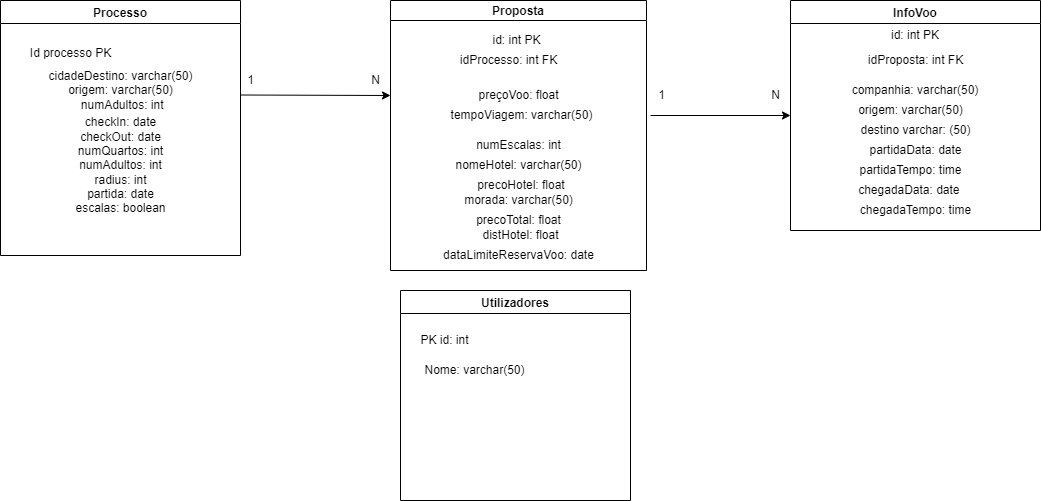

The diagram above was exported from draw.io. Its source (the exported page's mxGraphModel, read from the mxfile embedded in the PNG):
<mxGraphModel dx="2448" dy="756" grid="1" gridSize="10" guides="1" tooltips="1" connect="1" arrows="1" fold="1" page="1" pageScale="1" pageWidth="827" pageHeight="1169" math="0" shadow="0">
  <root>
    <mxCell id="0" />
    <mxCell id="1" parent="0" />
    <mxCell id="GdH38-dS5jPyZ5lZ6MTL-3" value="Processo" style="swimlane;swimlaneFillColor=#ffffff;" parent="1" vertex="1">
      <mxGeometry x="-30" y="20" width="240" height="255" as="geometry" />
    </mxCell>
    <mxCell id="GdH38-dS5jPyZ5lZ6MTL-4" value="Id processo PK" style="text;html=1;align=center;verticalAlign=middle;resizable=0;points=[];autosize=1;strokeColor=none;" parent="GdH38-dS5jPyZ5lZ6MTL-3" vertex="1">
      <mxGeometry x="20" y="42.5" width="100" height="20" as="geometry" />
    </mxCell>
    <mxCell id="GdH38-dS5jPyZ5lZ6MTL-5" value="cidadeDestino: varchar(50)&lt;br&gt;origem: varchar(50)&lt;br&gt;&amp;nbsp;numAdultos: int" style="text;html=1;align=center;verticalAlign=middle;resizable=0;points=[];autosize=1;strokeColor=none;" parent="GdH38-dS5jPyZ5lZ6MTL-3" vertex="1">
      <mxGeometry x="35" y="60" width="170" height="60" as="geometry" />
    </mxCell>
    <mxCell id="GdH38-dS5jPyZ5lZ6MTL-6" value="checkIn: date&lt;br&gt;checkOut: date&lt;br&gt;numQuartos: int&lt;br&gt;numAdultos: int&lt;br&gt;radius: int&lt;br&gt;partida: date&lt;br&gt;escalas: boolean" style="text;html=1;align=center;verticalAlign=middle;resizable=0;points=[];autosize=1;strokeColor=none;" parent="GdH38-dS5jPyZ5lZ6MTL-3" vertex="1">
      <mxGeometry x="65" y="110" width="110" height="110" as="geometry" />
    </mxCell>
    <mxCell id="GdH38-dS5jPyZ5lZ6MTL-7" value="Proposta" style="swimlane;swimlaneFillColor=#ffffff;startSize=20;" parent="1" vertex="1">
      <mxGeometry x="360" y="20" width="256" height="270" as="geometry" />
    </mxCell>
    <mxCell id="GdH38-dS5jPyZ5lZ6MTL-8" value="idProcesso: int FK" style="text;html=1;align=center;verticalAlign=middle;resizable=0;points=[];autosize=1;strokeColor=none;" parent="GdH38-dS5jPyZ5lZ6MTL-7" vertex="1">
      <mxGeometry x="58" y="45" width="120" height="30" as="geometry" />
    </mxCell>
    <mxCell id="GdH38-dS5jPyZ5lZ6MTL-15" value="id: int PK" style="text;html=1;align=center;verticalAlign=middle;resizable=0;points=[];autosize=1;strokeColor=none;" parent="GdH38-dS5jPyZ5lZ6MTL-7" vertex="1">
      <mxGeometry x="91" y="25" width="70" height="30" as="geometry" />
    </mxCell>
    <mxCell id="kXBFMIe93l3PPffeEIcb-11" value="preçoVoo: float" style="text;html=1;align=center;verticalAlign=middle;resizable=0;points=[];autosize=1;strokeColor=none;" parent="GdH38-dS5jPyZ5lZ6MTL-7" vertex="1">
      <mxGeometry x="78" y="80" width="100" height="30" as="geometry" />
    </mxCell>
    <mxCell id="kXBFMIe93l3PPffeEIcb-13" value="tempoViagem: varchar(50)" style="text;html=1;align=center;verticalAlign=middle;resizable=0;points=[];autosize=1;strokeColor=none;" parent="GdH38-dS5jPyZ5lZ6MTL-7" vertex="1">
      <mxGeometry x="46" y="100" width="170" height="30" as="geometry" />
    </mxCell>
    <mxCell id="kXBFMIe93l3PPffeEIcb-20" value="nomeHotel: varchar(50)" style="text;html=1;align=center;verticalAlign=middle;resizable=0;points=[];autosize=1;strokeColor=none;" parent="GdH38-dS5jPyZ5lZ6MTL-7" vertex="1">
      <mxGeometry x="53" y="150" width="150" height="30" as="geometry" />
    </mxCell>
    <mxCell id="kXBFMIe93l3PPffeEIcb-22" value="morada: varchar(50)" style="text;html=1;align=center;verticalAlign=middle;resizable=0;points=[];autosize=1;strokeColor=none;" parent="GdH38-dS5jPyZ5lZ6MTL-7" vertex="1">
      <mxGeometry x="68" y="190" width="120" height="20" as="geometry" />
    </mxCell>
    <mxCell id="kXBFMIe93l3PPffeEIcb-15" value="numEscalas: int" style="text;html=1;align=center;verticalAlign=middle;resizable=0;points=[];autosize=1;strokeColor=none;" parent="GdH38-dS5jPyZ5lZ6MTL-7" vertex="1">
      <mxGeometry x="73" y="130" width="110" height="30" as="geometry" />
    </mxCell>
    <mxCell id="kXBFMIe93l3PPffeEIcb-26" value="precoTotal: float" style="text;html=1;align=center;verticalAlign=middle;resizable=0;points=[];autosize=1;strokeColor=none;" parent="GdH38-dS5jPyZ5lZ6MTL-7" vertex="1">
      <mxGeometry x="78" y="210" width="100" height="20" as="geometry" />
    </mxCell>
    <mxCell id="fmOO1cvmGUbQlJ-FudZY-9" value="distHotel: float" style="text;html=1;strokeColor=none;fillColor=none;align=center;verticalAlign=middle;whiteSpace=wrap;rounded=0;" vertex="1" parent="GdH38-dS5jPyZ5lZ6MTL-7">
      <mxGeometry x="91" y="220" width="79" height="30" as="geometry" />
    </mxCell>
    <mxCell id="fmOO1cvmGUbQlJ-FudZY-10" value="dataLimiteReservaVoo: date" style="text;html=1;strokeColor=none;fillColor=none;align=center;verticalAlign=middle;whiteSpace=wrap;rounded=0;" vertex="1" parent="GdH38-dS5jPyZ5lZ6MTL-7">
      <mxGeometry x="47.5" y="240" width="161" height="30" as="geometry" />
    </mxCell>
    <mxCell id="fmOO1cvmGUbQlJ-FudZY-12" value="precoHotel: float" style="text;html=1;strokeColor=none;fillColor=none;align=center;verticalAlign=middle;whiteSpace=wrap;rounded=0;" vertex="1" parent="GdH38-dS5jPyZ5lZ6MTL-7">
      <mxGeometry x="84" y="170" width="94" height="30" as="geometry" />
    </mxCell>
    <mxCell id="i08hCMeKczeSQT-eftGr-1" value="Utilizadores" style="swimlane;swimlaneFillColor=#ffffff;" parent="1" vertex="1">
      <mxGeometry x="370" y="310" width="230" height="210" as="geometry" />
    </mxCell>
    <mxCell id="i08hCMeKczeSQT-eftGr-2" value="PK id: int" style="text;html=1;align=center;verticalAlign=middle;resizable=0;points=[];autosize=1;strokeColor=none;" parent="i08hCMeKczeSQT-eftGr-1" vertex="1">
      <mxGeometry x="14" y="40" width="60" height="20" as="geometry" />
    </mxCell>
    <mxCell id="i08hCMeKczeSQT-eftGr-3" value="Nome: varchar(50)" style="text;html=1;align=center;verticalAlign=middle;resizable=0;points=[];autosize=1;strokeColor=none;" parent="i08hCMeKczeSQT-eftGr-1" vertex="1">
      <mxGeometry x="14" y="70" width="120" height="20" as="geometry" />
    </mxCell>
    <mxCell id="kXBFMIe93l3PPffeEIcb-3" value="InfoVoo" style="swimlane;swimlaneFillColor=#ffffff;" parent="1" vertex="1">
      <mxGeometry x="760" y="20" width="250" height="230" as="geometry" />
    </mxCell>
    <mxCell id="kXBFMIe93l3PPffeEIcb-4" value="idProposta: int FK" style="text;html=1;align=center;verticalAlign=middle;resizable=0;points=[];autosize=1;strokeColor=none;" parent="kXBFMIe93l3PPffeEIcb-3" vertex="1">
      <mxGeometry x="65" y="45" width="120" height="30" as="geometry" />
    </mxCell>
    <mxCell id="kXBFMIe93l3PPffeEIcb-16" value="origem: varchar(50)" style="text;html=1;align=center;verticalAlign=middle;resizable=0;points=[];autosize=1;strokeColor=none;" parent="kXBFMIe93l3PPffeEIcb-3" vertex="1">
      <mxGeometry x="60" y="100" width="120" height="20" as="geometry" />
    </mxCell>
    <mxCell id="kXBFMIe93l3PPffeEIcb-19" value="chegadaData: date&amp;nbsp;" style="text;html=1;align=center;verticalAlign=middle;resizable=0;points=[];autosize=1;strokeColor=none;" parent="kXBFMIe93l3PPffeEIcb-3" vertex="1">
      <mxGeometry x="60" y="180" width="120" height="20" as="geometry" />
    </mxCell>
    <mxCell id="kXBFMIe93l3PPffeEIcb-18" value="partidaData: date" style="text;html=1;align=center;verticalAlign=middle;resizable=0;points=[];autosize=1;strokeColor=none;" parent="kXBFMIe93l3PPffeEIcb-3" vertex="1">
      <mxGeometry x="70" y="140" width="110" height="20" as="geometry" />
    </mxCell>
    <mxCell id="kXBFMIe93l3PPffeEIcb-17" value="destino varchar: (50)" style="text;html=1;align=center;verticalAlign=middle;resizable=0;points=[];autosize=1;strokeColor=none;" parent="kXBFMIe93l3PPffeEIcb-3" vertex="1">
      <mxGeometry x="60" y="120" width="130" height="20" as="geometry" />
    </mxCell>
    <mxCell id="iiXGfXCUbtFZuwhNekPR-7" value="id: int PK" style="text;html=1;strokeColor=none;fillColor=none;align=center;verticalAlign=middle;whiteSpace=wrap;rounded=0;" parent="kXBFMIe93l3PPffeEIcb-3" vertex="1">
      <mxGeometry x="95" y="20" width="60" height="30" as="geometry" />
    </mxCell>
    <mxCell id="iiXGfXCUbtFZuwhNekPR-8" value="partidaTempo: time" style="text;html=1;align=center;verticalAlign=middle;resizable=0;points=[];autosize=1;strokeColor=none;" parent="kXBFMIe93l3PPffeEIcb-3" vertex="1">
      <mxGeometry x="60" y="160" width="120" height="20" as="geometry" />
    </mxCell>
    <mxCell id="iiXGfXCUbtFZuwhNekPR-9" value="chegadaTempo: time" style="text;html=1;align=center;verticalAlign=middle;resizable=0;points=[];autosize=1;strokeColor=none;" parent="kXBFMIe93l3PPffeEIcb-3" vertex="1">
      <mxGeometry x="60" y="200" width="130" height="20" as="geometry" />
    </mxCell>
    <mxCell id="fmOO1cvmGUbQlJ-FudZY-15" value="companhia: varchar(50)" style="text;html=1;strokeColor=none;fillColor=none;align=center;verticalAlign=middle;whiteSpace=wrap;rounded=0;" vertex="1" parent="kXBFMIe93l3PPffeEIcb-3">
      <mxGeometry x="55" y="75" width="140" height="30" as="geometry" />
    </mxCell>
    <mxCell id="fmOO1cvmGUbQlJ-FudZY-1" value="" style="endArrow=classic;html=1;rounded=0;entryX=0;entryY=0.5;entryDx=0;entryDy=0;" edge="1" parent="1" target="kXBFMIe93l3PPffeEIcb-3">
      <mxGeometry width="50" height="50" relative="1" as="geometry">
        <mxPoint x="620" y="135" as="sourcePoint" />
        <mxPoint x="690" y="160" as="targetPoint" />
      </mxGeometry>
    </mxCell>
    <mxCell id="fmOO1cvmGUbQlJ-FudZY-2" value="" style="endArrow=classic;html=1;rounded=0;exitX=1;exitY=0.5;exitDx=0;exitDy=0;" edge="1" parent="1">
      <mxGeometry width="50" height="50" relative="1" as="geometry">
        <mxPoint x="210" y="114.5" as="sourcePoint" />
        <mxPoint x="360" y="115" as="targetPoint" />
      </mxGeometry>
    </mxCell>
    <mxCell id="fmOO1cvmGUbQlJ-FudZY-5" value="1" style="text;html=1;align=center;verticalAlign=middle;resizable=0;points=[];autosize=1;strokeColor=none;fillColor=none;" vertex="1" parent="1">
      <mxGeometry x="205" y="85" width="30" height="30" as="geometry" />
    </mxCell>
    <mxCell id="fmOO1cvmGUbQlJ-FudZY-6" value="N" style="text;html=1;align=center;verticalAlign=middle;resizable=0;points=[];autosize=1;strokeColor=none;fillColor=none;" vertex="1" parent="1">
      <mxGeometry x="330" y="85" width="30" height="30" as="geometry" />
    </mxCell>
    <mxCell id="fmOO1cvmGUbQlJ-FudZY-7" value="1" style="text;html=1;align=center;verticalAlign=middle;resizable=0;points=[];autosize=1;strokeColor=none;fillColor=none;" vertex="1" parent="1">
      <mxGeometry x="616" y="100" width="30" height="30" as="geometry" />
    </mxCell>
    <mxCell id="fmOO1cvmGUbQlJ-FudZY-8" value="N" style="text;html=1;align=center;verticalAlign=middle;resizable=0;points=[];autosize=1;strokeColor=none;fillColor=none;" vertex="1" parent="1">
      <mxGeometry x="730" y="100" width="30" height="30" as="geometry" />
    </mxCell>
  </root>
</mxGraphModel>